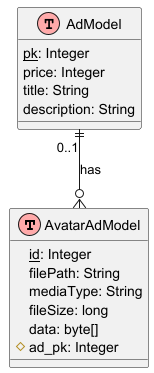

The diagram above was rendered by PlantUML. Its source (embedded in the PNG):
@startuml AvatarAdModel ER Diagram

!define table(x) class x << (T,#FFAAAA) >>
!define primary_key(x) <u>x</u>
!define foreign_key(x) #x

table(AvatarAdModel) {
    primary_key(id): Integer
    filePath: String
    mediaType: String
    fileSize: long
    data: byte[]
    foreign_key(ad_pk): Integer
}

' Relationship with AdModel
table(AdModel) {
    primary_key(pk): Integer
    price: Integer
    title: String
    description: String
}

' Relationship
AdModel ||--o{ AvatarAdModel : "0..1" has

@enduml